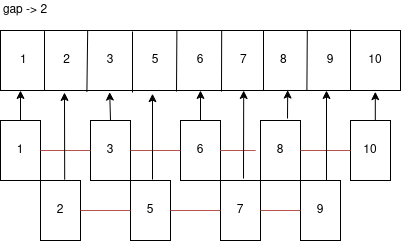

The diagram above was exported from draw.io. Its source (the exported page's mxGraphModel, read from the mxfile embedded in the PNG):
<mxGraphModel dx="428" dy="804" grid="1" gridSize="10" guides="1" tooltips="1" connect="1" arrows="1" fold="1" page="1" pageScale="1" pageWidth="827" pageHeight="1169" math="0" shadow="0">
  <root>
    <mxCell id="0" />
    <mxCell id="1" parent="0" />
    <mxCell id="TT07Y-6G2GwLzjkVSde2-1" value="" style="rounded=0;whiteSpace=wrap;html=1;" vertex="1" parent="1">
      <mxGeometry x="50" y="280" width="400" height="60" as="geometry" />
    </mxCell>
    <mxCell id="TT07Y-6G2GwLzjkVSde2-2" value="" style="endArrow=none;html=1;entryX=0.11;entryY=0.01;entryDx=0;entryDy=0;entryPerimeter=0;" edge="1" parent="1" target="TT07Y-6G2GwLzjkVSde2-1">
      <mxGeometry width="50" height="50" relative="1" as="geometry">
        <mxPoint x="94" y="340" as="sourcePoint" />
        <mxPoint x="95" y="280" as="targetPoint" />
      </mxGeometry>
    </mxCell>
    <mxCell id="TT07Y-6G2GwLzjkVSde2-3" value="" style="endArrow=none;html=1;entryX=0.218;entryY=0.001;entryDx=0;entryDy=0;entryPerimeter=0;exitX=0.216;exitY=1.024;exitDx=0;exitDy=0;exitPerimeter=0;" edge="1" parent="1" source="TT07Y-6G2GwLzjkVSde2-1" target="TT07Y-6G2GwLzjkVSde2-1">
      <mxGeometry width="50" height="50" relative="1" as="geometry">
        <mxPoint x="132" y="340" as="sourcePoint" />
        <mxPoint x="180" y="330" as="targetPoint" />
      </mxGeometry>
    </mxCell>
    <mxCell id="TT07Y-6G2GwLzjkVSde2-4" value="" style="endArrow=none;html=1;" edge="1" parent="1">
      <mxGeometry width="50" height="50" relative="1" as="geometry">
        <mxPoint x="182" y="342" as="sourcePoint" />
        <mxPoint x="182" y="281" as="targetPoint" />
      </mxGeometry>
    </mxCell>
    <mxCell id="TT07Y-6G2GwLzjkVSde2-5" value="" style="endArrow=none;html=1;entryX=0.441;entryY=0.001;entryDx=0;entryDy=0;entryPerimeter=0;" edge="1" parent="1" target="TT07Y-6G2GwLzjkVSde2-1">
      <mxGeometry width="50" height="50" relative="1" as="geometry">
        <mxPoint x="226" y="341" as="sourcePoint" />
        <mxPoint x="250" y="310" as="targetPoint" />
      </mxGeometry>
    </mxCell>
    <mxCell id="TT07Y-6G2GwLzjkVSde2-6" value="" style="endArrow=none;html=1;entryX=0.553;entryY=0.001;entryDx=0;entryDy=0;entryPerimeter=0;" edge="1" parent="1" target="TT07Y-6G2GwLzjkVSde2-1">
      <mxGeometry width="50" height="50" relative="1" as="geometry">
        <mxPoint x="271" y="341" as="sourcePoint" />
        <mxPoint x="270" y="281" as="targetPoint" />
      </mxGeometry>
    </mxCell>
    <mxCell id="TT07Y-6G2GwLzjkVSde2-7" value="" style="endArrow=none;html=1;" edge="1" parent="1">
      <mxGeometry width="50" height="50" relative="1" as="geometry">
        <mxPoint x="313" y="340" as="sourcePoint" />
        <mxPoint x="313" y="280" as="targetPoint" />
      </mxGeometry>
    </mxCell>
    <mxCell id="TT07Y-6G2GwLzjkVSde2-8" value="" style="endArrow=none;html=1;entryX=0.767;entryY=0.006;entryDx=0;entryDy=0;entryPerimeter=0;exitX=0.766;exitY=1.006;exitDx=0;exitDy=0;exitPerimeter=0;" edge="1" parent="1" source="TT07Y-6G2GwLzjkVSde2-1" target="TT07Y-6G2GwLzjkVSde2-1">
      <mxGeometry width="50" height="50" relative="1" as="geometry">
        <mxPoint x="290" y="370" as="sourcePoint" />
        <mxPoint x="340" y="320" as="targetPoint" />
      </mxGeometry>
    </mxCell>
    <mxCell id="TT07Y-6G2GwLzjkVSde2-9" value="" style="endArrow=none;html=1;exitX=0.875;exitY=0.996;exitDx=0;exitDy=0;exitPerimeter=0;" edge="1" parent="1" source="TT07Y-6G2GwLzjkVSde2-1">
      <mxGeometry width="50" height="50" relative="1" as="geometry">
        <mxPoint x="350" y="360" as="sourcePoint" />
        <mxPoint x="400" y="279" as="targetPoint" />
      </mxGeometry>
    </mxCell>
    <mxCell id="TT07Y-6G2GwLzjkVSde2-13" value="" style="rounded=0;whiteSpace=wrap;html=1;" vertex="1" parent="1">
      <mxGeometry x="50" y="370" width="40" height="60" as="geometry" />
    </mxCell>
    <mxCell id="TT07Y-6G2GwLzjkVSde2-14" value="" style="rounded=0;whiteSpace=wrap;html=1;" vertex="1" parent="1">
      <mxGeometry x="140" y="370" width="40" height="60" as="geometry" />
    </mxCell>
    <mxCell id="TT07Y-6G2GwLzjkVSde2-15" value="" style="rounded=0;whiteSpace=wrap;html=1;" vertex="1" parent="1">
      <mxGeometry x="230" y="370" width="40" height="60" as="geometry" />
    </mxCell>
    <mxCell id="TT07Y-6G2GwLzjkVSde2-16" value="&amp;nbsp; 1" style="text;html=1;strokeColor=none;fillColor=none;align=center;verticalAlign=middle;whiteSpace=wrap;rounded=0;" vertex="1" parent="1">
      <mxGeometry x="50" y="300" width="40" height="20" as="geometry" />
    </mxCell>
    <mxCell id="TT07Y-6G2GwLzjkVSde2-17" value="&amp;nbsp;&amp;nbsp;&amp;nbsp; 2" style="text;html=1;strokeColor=none;fillColor=none;align=center;verticalAlign=middle;whiteSpace=wrap;rounded=0;" vertex="1" parent="1">
      <mxGeometry x="90" y="300" width="40" height="20" as="geometry" />
    </mxCell>
    <mxCell id="TT07Y-6G2GwLzjkVSde2-18" value="3" style="text;html=1;strokeColor=none;fillColor=none;align=center;verticalAlign=middle;whiteSpace=wrap;rounded=0;" vertex="1" parent="1">
      <mxGeometry x="140" y="300" width="40" height="20" as="geometry" />
    </mxCell>
    <mxCell id="TT07Y-6G2GwLzjkVSde2-19" value="&amp;nbsp;&amp;nbsp; 5" style="text;html=1;strokeColor=none;fillColor=none;align=center;verticalAlign=middle;whiteSpace=wrap;rounded=0;" vertex="1" parent="1">
      <mxGeometry x="180" y="300" width="40" height="20" as="geometry" />
    </mxCell>
    <mxCell id="TT07Y-6G2GwLzjkVSde2-20" value="6" style="text;html=1;strokeColor=none;fillColor=none;align=center;verticalAlign=middle;whiteSpace=wrap;rounded=0;" vertex="1" parent="1">
      <mxGeometry x="230" y="300" width="40" height="20" as="geometry" />
    </mxCell>
    <mxCell id="TT07Y-6G2GwLzjkVSde2-21" value="&amp;nbsp; 7" style="text;html=1;strokeColor=none;fillColor=none;align=center;verticalAlign=middle;whiteSpace=wrap;rounded=0;" vertex="1" parent="1">
      <mxGeometry x="270" y="300" width="40" height="20" as="geometry" />
    </mxCell>
    <mxCell id="TT07Y-6G2GwLzjkVSde2-22" value="&amp;nbsp; 8" style="text;html=1;strokeColor=none;fillColor=none;align=center;verticalAlign=middle;whiteSpace=wrap;rounded=0;" vertex="1" parent="1">
      <mxGeometry x="310" y="300" width="40" height="20" as="geometry" />
    </mxCell>
    <mxCell id="TT07Y-6G2GwLzjkVSde2-23" value="9" style="text;html=1;strokeColor=none;fillColor=none;align=center;verticalAlign=middle;whiteSpace=wrap;rounded=0;" vertex="1" parent="1">
      <mxGeometry x="360" y="300" width="40" height="20" as="geometry" />
    </mxCell>
    <mxCell id="TT07Y-6G2GwLzjkVSde2-24" value="&amp;nbsp;&amp;nbsp; 10" style="text;html=1;strokeColor=none;fillColor=none;align=center;verticalAlign=middle;whiteSpace=wrap;rounded=0;" vertex="1" parent="1">
      <mxGeometry x="400" y="300" width="40" height="20" as="geometry" />
    </mxCell>
    <mxCell id="TT07Y-6G2GwLzjkVSde2-25" value="" style="endArrow=none;html=1;exitX=1;exitY=0.5;exitDx=0;exitDy=0;entryX=0;entryY=0.5;entryDx=0;entryDy=0;fillColor=#f8cecc;strokeColor=#b85450;" edge="1" parent="1" source="TT07Y-6G2GwLzjkVSde2-13" target="TT07Y-6G2GwLzjkVSde2-14">
      <mxGeometry width="50" height="50" relative="1" as="geometry">
        <mxPoint x="140" y="390" as="sourcePoint" />
        <mxPoint x="220" y="400" as="targetPoint" />
      </mxGeometry>
    </mxCell>
    <mxCell id="TT07Y-6G2GwLzjkVSde2-26" value="" style="endArrow=none;html=1;entryX=1;entryY=0.5;entryDx=0;entryDy=0;fillColor=#f8cecc;strokeColor=#b85450;exitX=0;exitY=0.5;exitDx=0;exitDy=0;" edge="1" parent="1" source="TT07Y-6G2GwLzjkVSde2-30" target="TT07Y-6G2GwLzjkVSde2-14">
      <mxGeometry width="50" height="50" relative="1" as="geometry">
        <mxPoint x="310" y="400" as="sourcePoint" />
        <mxPoint x="240" y="410" as="targetPoint" />
      </mxGeometry>
    </mxCell>
    <mxCell id="TT07Y-6G2GwLzjkVSde2-28" value="1" style="text;html=1;strokeColor=none;fillColor=none;align=center;verticalAlign=middle;whiteSpace=wrap;rounded=0;" vertex="1" parent="1">
      <mxGeometry x="50" y="390" width="40" height="20" as="geometry" />
    </mxCell>
    <mxCell id="TT07Y-6G2GwLzjkVSde2-29" value="3" style="text;html=1;strokeColor=none;fillColor=none;align=center;verticalAlign=middle;whiteSpace=wrap;rounded=0;" vertex="1" parent="1">
      <mxGeometry x="140" y="390" width="40" height="20" as="geometry" />
    </mxCell>
    <mxCell id="TT07Y-6G2GwLzjkVSde2-59" value="gap -&amp;gt; 2" style="text;html=1;strokeColor=none;fillColor=none;align=center;verticalAlign=middle;whiteSpace=wrap;rounded=0;" vertex="1" parent="1">
      <mxGeometry x="50" y="250" width="50" height="20" as="geometry" />
    </mxCell>
    <mxCell id="TT07Y-6G2GwLzjkVSde2-30" value="6" style="text;html=1;strokeColor=none;fillColor=none;align=center;verticalAlign=middle;whiteSpace=wrap;rounded=0;" vertex="1" parent="1">
      <mxGeometry x="230" y="390" width="40" height="20" as="geometry" />
    </mxCell>
    <mxCell id="TT07Y-6G2GwLzjkVSde2-116" value="" style="rounded=0;whiteSpace=wrap;html=1;" vertex="1" parent="1">
      <mxGeometry x="310" y="370" width="40" height="60" as="geometry" />
    </mxCell>
    <mxCell id="TT07Y-6G2GwLzjkVSde2-117" value="" style="rounded=0;whiteSpace=wrap;html=1;" vertex="1" parent="1">
      <mxGeometry x="400" y="370" width="40" height="60" as="geometry" />
    </mxCell>
    <mxCell id="TT07Y-6G2GwLzjkVSde2-118" value="" style="endArrow=none;html=1;entryX=1;entryY=0.5;entryDx=0;entryDy=0;fillColor=#f8cecc;strokeColor=#b85450;" edge="1" parent="1" target="TT07Y-6G2GwLzjkVSde2-30">
      <mxGeometry width="50" height="50" relative="1" as="geometry">
        <mxPoint x="270" y="400" as="sourcePoint" />
        <mxPoint x="380" y="480" as="targetPoint" />
        <Array as="points">
          <mxPoint x="310" y="400" />
        </Array>
      </mxGeometry>
    </mxCell>
    <mxCell id="TT07Y-6G2GwLzjkVSde2-119" value="" style="endArrow=none;html=1;entryX=0;entryY=0.5;entryDx=0;entryDy=0;exitX=1;exitY=0.5;exitDx=0;exitDy=0;fillColor=#f8cecc;strokeColor=#b85450;" edge="1" parent="1" source="TT07Y-6G2GwLzjkVSde2-116" target="TT07Y-6G2GwLzjkVSde2-117">
      <mxGeometry width="50" height="50" relative="1" as="geometry">
        <mxPoint x="330" y="530" as="sourcePoint" />
        <mxPoint x="380" y="480" as="targetPoint" />
      </mxGeometry>
    </mxCell>
    <mxCell id="TT07Y-6G2GwLzjkVSde2-121" value="8" style="text;html=1;strokeColor=none;fillColor=none;align=center;verticalAlign=middle;whiteSpace=wrap;rounded=0;" vertex="1" parent="1">
      <mxGeometry x="310" y="390" width="40" height="20" as="geometry" />
    </mxCell>
    <mxCell id="TT07Y-6G2GwLzjkVSde2-122" value="10" style="text;html=1;strokeColor=none;fillColor=none;align=center;verticalAlign=middle;whiteSpace=wrap;rounded=0;" vertex="1" parent="1">
      <mxGeometry x="400" y="390" width="40" height="20" as="geometry" />
    </mxCell>
    <mxCell id="TT07Y-6G2GwLzjkVSde2-123" value="" style="rounded=0;whiteSpace=wrap;html=1;" vertex="1" parent="1">
      <mxGeometry x="90" y="430" width="40" height="60" as="geometry" />
    </mxCell>
    <mxCell id="TT07Y-6G2GwLzjkVSde2-124" value="" style="rounded=0;whiteSpace=wrap;html=1;" vertex="1" parent="1">
      <mxGeometry x="180" y="430" width="40" height="60" as="geometry" />
    </mxCell>
    <mxCell id="TT07Y-6G2GwLzjkVSde2-125" value="" style="rounded=0;whiteSpace=wrap;html=1;" vertex="1" parent="1">
      <mxGeometry x="270" y="430" width="40" height="60" as="geometry" />
    </mxCell>
    <mxCell id="TT07Y-6G2GwLzjkVSde2-126" value="" style="endArrow=none;html=1;exitX=1;exitY=0.5;exitDx=0;exitDy=0;entryX=0;entryY=0.5;entryDx=0;entryDy=0;fillColor=#f8cecc;strokeColor=#b85450;" edge="1" parent="1" source="TT07Y-6G2GwLzjkVSde2-123" target="TT07Y-6G2GwLzjkVSde2-124">
      <mxGeometry width="50" height="50" relative="1" as="geometry">
        <mxPoint x="180" y="450" as="sourcePoint" />
        <mxPoint x="260" y="460" as="targetPoint" />
      </mxGeometry>
    </mxCell>
    <mxCell id="TT07Y-6G2GwLzjkVSde2-127" value="" style="endArrow=none;html=1;entryX=1;entryY=0.5;entryDx=0;entryDy=0;fillColor=#f8cecc;strokeColor=#b85450;exitX=0;exitY=0.5;exitDx=0;exitDy=0;" edge="1" parent="1" source="TT07Y-6G2GwLzjkVSde2-130" target="TT07Y-6G2GwLzjkVSde2-124">
      <mxGeometry width="50" height="50" relative="1" as="geometry">
        <mxPoint x="350" y="460" as="sourcePoint" />
        <mxPoint x="280" y="470" as="targetPoint" />
      </mxGeometry>
    </mxCell>
    <mxCell id="TT07Y-6G2GwLzjkVSde2-128" value="2" style="text;html=1;strokeColor=none;fillColor=none;align=center;verticalAlign=middle;whiteSpace=wrap;rounded=0;" vertex="1" parent="1">
      <mxGeometry x="90" y="450" width="40" height="20" as="geometry" />
    </mxCell>
    <mxCell id="TT07Y-6G2GwLzjkVSde2-129" value="5" style="text;html=1;strokeColor=none;fillColor=none;align=center;verticalAlign=middle;whiteSpace=wrap;rounded=0;" vertex="1" parent="1">
      <mxGeometry x="180" y="450" width="40" height="20" as="geometry" />
    </mxCell>
    <mxCell id="TT07Y-6G2GwLzjkVSde2-130" value="7" style="text;html=1;strokeColor=none;fillColor=none;align=center;verticalAlign=middle;whiteSpace=wrap;rounded=0;" vertex="1" parent="1">
      <mxGeometry x="270" y="450" width="40" height="20" as="geometry" />
    </mxCell>
    <mxCell id="TT07Y-6G2GwLzjkVSde2-131" value="" style="rounded=0;whiteSpace=wrap;html=1;" vertex="1" parent="1">
      <mxGeometry x="350" y="430" width="40" height="60" as="geometry" />
    </mxCell>
    <mxCell id="TT07Y-6G2GwLzjkVSde2-135" value="9" style="text;html=1;strokeColor=none;fillColor=none;align=center;verticalAlign=middle;whiteSpace=wrap;rounded=0;" vertex="1" parent="1">
      <mxGeometry x="350" y="450" width="40" height="20" as="geometry" />
    </mxCell>
    <mxCell id="TT07Y-6G2GwLzjkVSde2-137" value="" style="endArrow=none;html=1;entryX=0;entryY=0.5;entryDx=0;entryDy=0;exitX=1;exitY=0.5;exitDx=0;exitDy=0;fillColor=#f8cecc;strokeColor=#b85450;" edge="1" parent="1" source="TT07Y-6G2GwLzjkVSde2-130" target="TT07Y-6G2GwLzjkVSde2-135">
      <mxGeometry width="50" height="50" relative="1" as="geometry">
        <mxPoint x="210" y="530" as="sourcePoint" />
        <mxPoint x="260" y="480" as="targetPoint" />
      </mxGeometry>
    </mxCell>
    <mxCell id="TT07Y-6G2GwLzjkVSde2-147" value="" style="endArrow=classic;html=1;exitX=0.5;exitY=0;exitDx=0;exitDy=0;entryX=0.05;entryY=1;entryDx=0;entryDy=0;entryPerimeter=0;" edge="1" parent="1" source="TT07Y-6G2GwLzjkVSde2-13" target="TT07Y-6G2GwLzjkVSde2-1">
      <mxGeometry width="50" height="50" relative="1" as="geometry">
        <mxPoint x="230" y="440" as="sourcePoint" />
        <mxPoint x="66" y="341" as="targetPoint" />
      </mxGeometry>
    </mxCell>
    <mxCell id="TT07Y-6G2GwLzjkVSde2-148" value="" style="endArrow=classic;html=1;entryX=0.16;entryY=1.033;entryDx=0;entryDy=0;entryPerimeter=0;exitX=0.605;exitY=-0.013;exitDx=0;exitDy=0;exitPerimeter=0;" edge="1" parent="1" source="TT07Y-6G2GwLzjkVSde2-123" target="TT07Y-6G2GwLzjkVSde2-1">
      <mxGeometry width="50" height="50" relative="1" as="geometry">
        <mxPoint x="120" y="440" as="sourcePoint" />
        <mxPoint x="170" y="390" as="targetPoint" />
      </mxGeometry>
    </mxCell>
    <mxCell id="TT07Y-6G2GwLzjkVSde2-149" value="" style="endArrow=classic;html=1;entryX=0.273;entryY=1.027;entryDx=0;entryDy=0;entryPerimeter=0;exitX=0.5;exitY=0;exitDx=0;exitDy=0;" edge="1" parent="1" source="TT07Y-6G2GwLzjkVSde2-14" target="TT07Y-6G2GwLzjkVSde2-1">
      <mxGeometry width="50" height="50" relative="1" as="geometry">
        <mxPoint x="130" y="440" as="sourcePoint" />
        <mxPoint x="180" y="390" as="targetPoint" />
      </mxGeometry>
    </mxCell>
    <mxCell id="TT07Y-6G2GwLzjkVSde2-150" value="" style="endArrow=classic;html=1;entryX=0.38;entryY=1.053;entryDx=0;entryDy=0;entryPerimeter=0;" edge="1" parent="1" target="TT07Y-6G2GwLzjkVSde2-1">
      <mxGeometry width="50" height="50" relative="1" as="geometry">
        <mxPoint x="202" y="429" as="sourcePoint" />
        <mxPoint x="230" y="380" as="targetPoint" />
      </mxGeometry>
    </mxCell>
    <mxCell id="TT07Y-6G2GwLzjkVSde2-151" value="" style="endArrow=classic;html=1;entryX=0.5;entryY=1;entryDx=0;entryDy=0;exitX=0.5;exitY=0;exitDx=0;exitDy=0;" edge="1" parent="1" source="TT07Y-6G2GwLzjkVSde2-15" target="TT07Y-6G2GwLzjkVSde2-1">
      <mxGeometry width="50" height="50" relative="1" as="geometry">
        <mxPoint x="230" y="430" as="sourcePoint" />
        <mxPoint x="280" y="380" as="targetPoint" />
      </mxGeometry>
    </mxCell>
    <mxCell id="TT07Y-6G2GwLzjkVSde2-152" value="" style="endArrow=classic;html=1;entryX=0.608;entryY=1;entryDx=0;entryDy=0;entryPerimeter=0;" edge="1" parent="1" target="TT07Y-6G2GwLzjkVSde2-1">
      <mxGeometry width="50" height="50" relative="1" as="geometry">
        <mxPoint x="293" y="428" as="sourcePoint" />
        <mxPoint x="320" y="390" as="targetPoint" />
      </mxGeometry>
    </mxCell>
    <mxCell id="TT07Y-6G2GwLzjkVSde2-153" value="" style="endArrow=classic;html=1;entryX=0.718;entryY=0.993;entryDx=0;entryDy=0;entryPerimeter=0;" edge="1" parent="1" target="TT07Y-6G2GwLzjkVSde2-1">
      <mxGeometry width="50" height="50" relative="1" as="geometry">
        <mxPoint x="337" y="368" as="sourcePoint" />
        <mxPoint x="350" y="380" as="targetPoint" />
      </mxGeometry>
    </mxCell>
    <mxCell id="TT07Y-6G2GwLzjkVSde2-154" value="" style="endArrow=classic;html=1;entryX=0.815;entryY=1;entryDx=0;entryDy=0;entryPerimeter=0;exitX=0.65;exitY=0;exitDx=0;exitDy=0;exitPerimeter=0;" edge="1" parent="1" source="TT07Y-6G2GwLzjkVSde2-131" target="TT07Y-6G2GwLzjkVSde2-1">
      <mxGeometry width="50" height="50" relative="1" as="geometry">
        <mxPoint x="360" y="430" as="sourcePoint" />
        <mxPoint x="410" y="380" as="targetPoint" />
      </mxGeometry>
    </mxCell>
    <mxCell id="TT07Y-6G2GwLzjkVSde2-155" value="" style="endArrow=classic;html=1;entryX=0.937;entryY=1.02;entryDx=0;entryDy=0;entryPerimeter=0;exitX=0.62;exitY=0;exitDx=0;exitDy=0;exitPerimeter=0;" edge="1" parent="1" source="TT07Y-6G2GwLzjkVSde2-117" target="TT07Y-6G2GwLzjkVSde2-1">
      <mxGeometry width="50" height="50" relative="1" as="geometry">
        <mxPoint x="370" y="420" as="sourcePoint" />
        <mxPoint x="420" y="370" as="targetPoint" />
      </mxGeometry>
    </mxCell>
  </root>
</mxGraphModel>